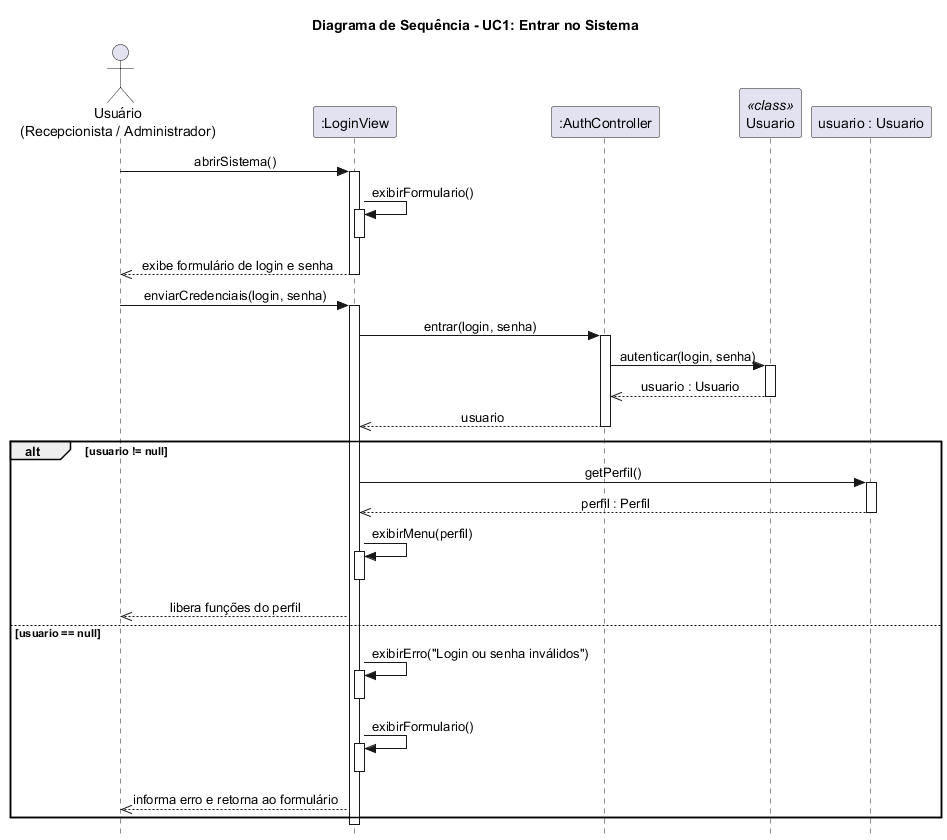

The diagram above was rendered by PlantUML. Its source (embedded in the PNG):
@startuml
title Diagrama de Sequência - UC1: Entrar no Sistema
skinparam style strictuml
skinparam sequenceMessageAlign center

actor "Usuário\n(Recepcionista / Administrador)" as User
participant ":LoginView" as View
participant ":AuthController" as Ctrl
participant "Usuario" as UsuarioClass <<class>>
participant "usuario : Usuario" as UsuarioObj

User -> View : abrirSistema()
activate View
View -> View : exibirFormulario()
activate View
deactivate View
View -->> User : exibe formulário de login e senha
deactivate View

User -> View : enviarCredenciais(login, senha)
activate View

View -> Ctrl : entrar(login, senha)
activate Ctrl

Ctrl -> UsuarioClass : autenticar(login, senha)
activate UsuarioClass
UsuarioClass -->> Ctrl : usuario : Usuario
deactivate UsuarioClass

Ctrl -->> View : usuario
deactivate Ctrl

alt usuario != null
  View -> UsuarioObj : getPerfil()
  activate UsuarioObj
  UsuarioObj -->> View : perfil : Perfil
  deactivate UsuarioObj

  View -> View : exibirMenu(perfil)
  activate View
  deactivate View
  View -->> User : libera funções do perfil
else usuario == null
  View -> View : exibirErro("Login ou senha inválidos")
  activate View
  deactivate View
  View -> View : exibirFormulario()
  activate View
  deactivate View
  View -->> User : informa erro e retorna ao formulário
end

deactivate View
@enduml